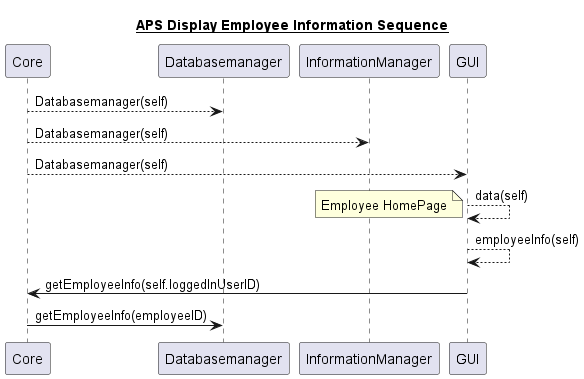

The diagram above was rendered by PlantUML. Its source (embedded in the PNG):
@startuml

participant Core
participant Databasemanager
participant InformationManager
participant GUI



title __APS Display Employee Information Sequence__


Core --> Databasemanager : Databasemanager(self)
Core --> InformationManager: Databasemanager(self)
Core --> GUI: Databasemanager(self)



GUI --> GUI : data(self)
note left
Employee HomePage
end note

GUI --> GUI: employeeInfo(self)
GUI -> Core: getEmployeeInfo(self.loggedInUserID)
Core -> Databasemanager: getEmployeeInfo(employeeID)





@enduml